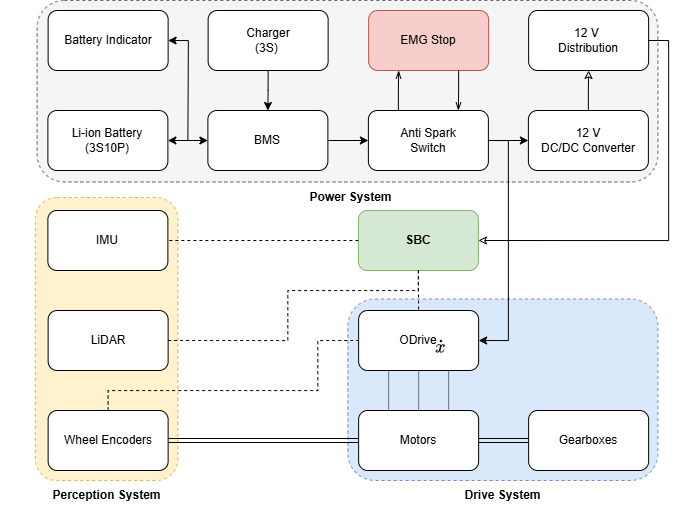

The diagram above was exported from draw.io. Its source (the exported page's mxGraphModel, read from the mxfile embedded in the PNG):
<mxGraphModel dx="4177" dy="2683" grid="1" gridSize="10" guides="1" tooltips="1" connect="1" arrows="1" fold="1" page="1" pageScale="1" pageWidth="850" pageHeight="1100" math="1" shadow="0">
  <root>
    <mxCell id="0" />
    <mxCell id="1" parent="0" />
    <mxCell id="2" value="" style="group" vertex="1" connectable="0" parent="1">
      <mxGeometry x="1511" y="-266" width="700" height="510" as="geometry" />
    </mxCell>
    <mxCell id="3" value="" style="rounded=0;whiteSpace=wrap;html=1;strokeColor=none;fillColor=none;" vertex="1" parent="2">
      <mxGeometry width="700" height="510" as="geometry" />
    </mxCell>
    <mxCell id="4" value="" style="rounded=1;whiteSpace=wrap;html=1;fillColor=#dae8fc;dashed=1;strokeColor=#6c8ebf;" vertex="1" parent="2">
      <mxGeometry x="347.3800000000001" y="298.5" width="310" height="181.5" as="geometry" />
    </mxCell>
    <mxCell id="5" value="" style="rounded=1;whiteSpace=wrap;html=1;fillColor=#fff2cc;dashed=1;strokeColor=#d6b656;" vertex="1" parent="2">
      <mxGeometry x="34.88000000000011" y="197" width="142.5" height="283" as="geometry" />
    </mxCell>
    <mxCell id="6" value="" style="rounded=1;whiteSpace=wrap;html=1;fillColor=#f5f5f5;dashed=1;strokeColor=#666666;fontColor=#333333;" vertex="1" parent="2">
      <mxGeometry x="36.63000000000011" width="620.75" height="181.5" as="geometry" />
    </mxCell>
    <mxCell id="7" value="&lt;b&gt;SBC&lt;/b&gt;" style="rounded=1;whiteSpace=wrap;html=1;fillColor=#d5e8d4;strokeColor=#82b366;" vertex="1" parent="2">
      <mxGeometry x="357.8800000000001" y="210" width="120" height="60" as="geometry" />
    </mxCell>
    <mxCell id="8" value="ODrive" style="rounded=1;whiteSpace=wrap;html=1;" vertex="1" parent="2">
      <mxGeometry x="358.1300000000001" y="310" width="120" height="60" as="geometry" />
    </mxCell>
    <mxCell id="9" style="edgeStyle=orthogonalEdgeStyle;rounded=0;orthogonalLoop=1;jettySize=auto;html=1;exitX=0.5;exitY=1;exitDx=0;exitDy=0;entryX=0.5;entryY=0;entryDx=0;entryDy=0;dashed=1;endArrow=none;endFill=0;" edge="1" parent="2" source="7" target="8">
      <mxGeometry relative="1" as="geometry" />
    </mxCell>
    <mxCell id="10" style="edgeStyle=orthogonalEdgeStyle;rounded=0;orthogonalLoop=1;jettySize=auto;html=1;exitX=1;exitY=0.5;exitDx=0;exitDy=0;entryX=0.5;entryY=1;entryDx=0;entryDy=0;dashed=1;endArrow=none;endFill=0;" edge="1" parent="2" source="11" target="7">
      <mxGeometry relative="1" as="geometry">
        <Array as="points">
          <mxPoint x="287.3800000000001" y="340" />
          <mxPoint x="287.3800000000001" y="290" />
          <mxPoint x="418.3800000000001" y="290" />
        </Array>
      </mxGeometry>
    </mxCell>
    <mxCell id="11" value="LiDAR" style="rounded=1;whiteSpace=wrap;html=1;" vertex="1" parent="2">
      <mxGeometry x="47.63000000000011" y="310" width="120" height="60" as="geometry" />
    </mxCell>
    <mxCell id="12" value="Li-ion Battery&lt;br&gt;(3S10P)" style="rounded=1;whiteSpace=wrap;html=1;" vertex="1" parent="2">
      <mxGeometry x="47.38000000000011" y="110" width="120" height="60" as="geometry" />
    </mxCell>
    <mxCell id="13" value="&lt;b&gt;Drive System&lt;/b&gt;" style="text;html=1;strokeColor=none;fillColor=none;align=center;verticalAlign=middle;whiteSpace=wrap;rounded=0;" vertex="1" parent="2">
      <mxGeometry x="429.8800000000001" y="480" width="145" height="30" as="geometry" />
    </mxCell>
    <mxCell id="14" value="&lt;b&gt;Perception System&lt;/b&gt;" style="text;html=1;strokeColor=none;fillColor=none;align=center;verticalAlign=middle;whiteSpace=wrap;rounded=0;" vertex="1" parent="2">
      <mxGeometry x="33.63000000000011" y="480" width="145" height="30" as="geometry" />
    </mxCell>
    <mxCell id="15" value="&lt;b&gt;Power System&lt;/b&gt;" style="text;html=1;strokeColor=none;fillColor=none;align=center;verticalAlign=middle;whiteSpace=wrap;rounded=0;" vertex="1" parent="2">
      <mxGeometry x="277.5000000000001" y="181.5" width="145" height="30" as="geometry" />
    </mxCell>
    <mxCell id="16" value="Motors" style="rounded=1;whiteSpace=wrap;html=1;" vertex="1" parent="2">
      <mxGeometry x="358.1300000000001" y="410" width="120" height="60" as="geometry" />
    </mxCell>
    <mxCell id="17" style="edgeStyle=orthogonalEdgeStyle;rounded=0;orthogonalLoop=1;jettySize=auto;html=1;exitX=0.5;exitY=1;exitDx=0;exitDy=0;entryX=0.5;entryY=0;entryDx=0;entryDy=0;endArrow=none;endFill=0;startArrow=none;startFill=0;dashed=1;dashPattern=1 1;" edge="1" parent="2" source="8" target="16">
      <mxGeometry relative="1" as="geometry">
        <mxPoint x="588.6300000000001" y="380" as="sourcePoint" />
      </mxGeometry>
    </mxCell>
    <mxCell id="18" value="Gearboxes" style="rounded=1;whiteSpace=wrap;html=1;" vertex="1" parent="2">
      <mxGeometry x="528.1300000000001" y="410" width="120" height="60" as="geometry" />
    </mxCell>
    <mxCell id="19" style="edgeStyle=orthogonalEdgeStyle;rounded=0;orthogonalLoop=1;jettySize=auto;html=1;exitX=1;exitY=0.5;exitDx=0;exitDy=0;entryX=0;entryY=0.5;entryDx=0;entryDy=0;shape=link;" edge="1" parent="2" source="16" target="18">
      <mxGeometry relative="1" as="geometry" />
    </mxCell>
    <mxCell id="20" style="edgeStyle=orthogonalEdgeStyle;rounded=0;orthogonalLoop=1;jettySize=auto;html=1;exitX=0.5;exitY=0;exitDx=0;exitDy=0;entryX=0;entryY=0.5;entryDx=0;entryDy=0;endArrow=none;endFill=0;dashed=1;" edge="1" parent="2" source="21" target="8">
      <mxGeometry relative="1" as="geometry">
        <Array as="points">
          <mxPoint x="107.38000000000011" y="390" />
          <mxPoint x="317.3800000000001" y="390" />
          <mxPoint x="317.3800000000001" y="340" />
        </Array>
      </mxGeometry>
    </mxCell>
    <mxCell id="21" value="Wheel Encoders" style="rounded=1;whiteSpace=wrap;html=1;" vertex="1" parent="2">
      <mxGeometry x="47.63000000000011" y="410" width="120" height="60" as="geometry" />
    </mxCell>
    <mxCell id="22" style="edgeStyle=orthogonalEdgeStyle;rounded=0;orthogonalLoop=1;jettySize=auto;html=1;exitX=0;exitY=0.5;exitDx=0;exitDy=0;entryX=1;entryY=0.5;entryDx=0;entryDy=0;shape=link;" edge="1" parent="2" source="16" target="21">
      <mxGeometry relative="1" as="geometry" />
    </mxCell>
    <mxCell id="23" value="BMS" style="rounded=1;whiteSpace=wrap;html=1;" vertex="1" parent="2">
      <mxGeometry x="207.3800000000001" y="110" width="120" height="60" as="geometry" />
    </mxCell>
    <mxCell id="24" style="edgeStyle=orthogonalEdgeStyle;rounded=0;orthogonalLoop=1;jettySize=auto;html=1;exitX=1;exitY=0.5;exitDx=0;exitDy=0;entryX=0;entryY=0.5;entryDx=0;entryDy=0;startArrow=classic;startFill=1;" edge="1" parent="2" source="12" target="23">
      <mxGeometry relative="1" as="geometry">
        <mxPoint x="203.3800000000001" y="140" as="targetPoint" />
      </mxGeometry>
    </mxCell>
    <mxCell id="25" value="12 V&lt;br&gt;DC/DC Converter" style="rounded=1;whiteSpace=wrap;html=1;" vertex="1" parent="2">
      <mxGeometry x="527.8800000000001" y="110" width="120" height="60" as="geometry" />
    </mxCell>
    <mxCell id="26" value="EMG Stop" style="rounded=1;whiteSpace=wrap;html=1;fillColor=#f8cecc;strokeColor=#b85450;" vertex="1" parent="2">
      <mxGeometry x="368.1300000000001" y="10" width="120" height="60" as="geometry" />
    </mxCell>
    <mxCell id="27" style="edgeStyle=orthogonalEdgeStyle;rounded=0;orthogonalLoop=1;jettySize=auto;html=1;exitX=1;exitY=0.5;exitDx=0;exitDy=0;entryX=0;entryY=0.5;entryDx=0;entryDy=0;" edge="1" parent="2" source="29" target="25">
      <mxGeometry relative="1" as="geometry">
        <mxPoint x="489.8800000000001" y="140" as="sourcePoint" />
      </mxGeometry>
    </mxCell>
    <mxCell id="28" style="edgeStyle=orthogonalEdgeStyle;rounded=0;orthogonalLoop=1;jettySize=auto;html=1;exitX=1;exitY=0.5;exitDx=0;exitDy=0;entryX=1;entryY=0.5;entryDx=0;entryDy=0;" edge="1" parent="2" source="29" target="8">
      <mxGeometry relative="1" as="geometry" />
    </mxCell>
    <mxCell id="29" value="Anti Spark&lt;br&gt;Switch" style="rounded=1;whiteSpace=wrap;html=1;" vertex="1" parent="2">
      <mxGeometry x="367.8800000000001" y="110" width="120" height="60" as="geometry" />
    </mxCell>
    <mxCell id="30" style="edgeStyle=orthogonalEdgeStyle;rounded=0;orthogonalLoop=1;jettySize=auto;html=1;exitX=1;exitY=0.5;exitDx=0;exitDy=0;entryX=0;entryY=0.5;entryDx=0;entryDy=0;" edge="1" parent="2" source="23" target="29">
      <mxGeometry relative="1" as="geometry">
        <mxPoint x="337.8800000000001" y="140" as="sourcePoint" />
      </mxGeometry>
    </mxCell>
    <mxCell id="31" style="edgeStyle=orthogonalEdgeStyle;rounded=0;orthogonalLoop=1;jettySize=auto;html=1;exitX=0.75;exitY=1;exitDx=0;exitDy=0;entryX=0.75;entryY=0;entryDx=0;entryDy=0;startArrow=none;startFill=0;endArrow=openThin;endFill=0;" edge="1" parent="2" source="26" target="29">
      <mxGeometry relative="1" as="geometry">
        <mxPoint x="428.1300000000001" y="90" as="targetPoint" />
      </mxGeometry>
    </mxCell>
    <mxCell id="32" style="edgeStyle=orthogonalEdgeStyle;rounded=0;orthogonalLoop=1;jettySize=auto;html=1;exitX=0.5;exitY=1;exitDx=0;exitDy=0;entryX=0.5;entryY=0;entryDx=0;entryDy=0;" edge="1" parent="2" source="33" target="23">
      <mxGeometry relative="1" as="geometry">
        <mxPoint x="267.6300000000001" y="90" as="targetPoint" />
      </mxGeometry>
    </mxCell>
    <mxCell id="33" value="Charger&lt;br&gt;(3S)&amp;nbsp;" style="rounded=1;whiteSpace=wrap;html=1;" vertex="1" parent="2">
      <mxGeometry x="207.6300000000001" y="10" width="120" height="60" as="geometry" />
    </mxCell>
    <mxCell id="34" value="IMU" style="rounded=1;whiteSpace=wrap;html=1;" vertex="1" parent="2">
      <mxGeometry x="47.38000000000011" y="210" width="120" height="60" as="geometry" />
    </mxCell>
    <mxCell id="35" style="edgeStyle=orthogonalEdgeStyle;rounded=0;orthogonalLoop=1;jettySize=auto;html=1;exitX=0;exitY=0.5;exitDx=0;exitDy=0;entryX=1;entryY=0.5;entryDx=0;entryDy=0;dashed=1;startArrow=none;startFill=0;endArrow=none;endFill=0;" edge="1" parent="2" source="7" target="34">
      <mxGeometry relative="1" as="geometry" />
    </mxCell>
    <mxCell id="36" style="edgeStyle=orthogonalEdgeStyle;rounded=0;orthogonalLoop=1;jettySize=auto;html=1;exitX=1;exitY=0.5;exitDx=0;exitDy=0;entryX=1;entryY=0.5;entryDx=0;entryDy=0;endArrow=classic;endFill=0;" edge="1" parent="2" source="37" target="7">
      <mxGeometry relative="1" as="geometry" />
    </mxCell>
    <mxCell id="37" value="12 V&amp;nbsp;&lt;br&gt;Distribution" style="rounded=1;whiteSpace=wrap;html=1;" vertex="1" parent="2">
      <mxGeometry x="528.1300000000001" y="10" width="120" height="60" as="geometry" />
    </mxCell>
    <mxCell id="38" style="edgeStyle=orthogonalEdgeStyle;rounded=0;orthogonalLoop=1;jettySize=auto;html=1;exitX=0.5;exitY=0;exitDx=0;exitDy=0;entryX=0.5;entryY=1;entryDx=0;entryDy=0;endArrow=classic;endFill=0;" edge="1" parent="2" source="25" target="37">
      <mxGeometry relative="1" as="geometry">
        <mxPoint x="588.1300000000001" y="90" as="sourcePoint" />
      </mxGeometry>
    </mxCell>
    <mxCell id="39" style="edgeStyle=orthogonalEdgeStyle;rounded=0;orthogonalLoop=1;jettySize=auto;html=1;exitX=0.25;exitY=0;exitDx=0;exitDy=0;entryX=0.25;entryY=1;entryDx=0;entryDy=0;startArrow=none;startFill=0;endArrow=openThin;endFill=0;" edge="1" parent="2" source="29" target="26">
      <mxGeometry relative="1" as="geometry">
        <mxPoint x="468.3800000000001" y="80" as="sourcePoint" />
        <mxPoint x="468.3800000000001" y="120" as="targetPoint" />
      </mxGeometry>
    </mxCell>
    <mxCell id="40" style="edgeStyle=orthogonalEdgeStyle;rounded=0;orthogonalLoop=1;jettySize=auto;html=1;exitX=1;exitY=0.5;exitDx=0;exitDy=0;startArrow=classic;startFill=1;endArrow=none;endFill=0;" edge="1" parent="2" source="41">
      <mxGeometry relative="1" as="geometry">
        <mxPoint x="187.3800000000001" y="140" as="targetPoint" />
      </mxGeometry>
    </mxCell>
    <mxCell id="41" value="Battery Indicator" style="rounded=1;whiteSpace=wrap;html=1;" vertex="1" parent="2">
      <mxGeometry x="47.63000000000011" y="10" width="120" height="60" as="geometry" />
    </mxCell>
    <mxCell id="42" style="edgeStyle=orthogonalEdgeStyle;rounded=0;orthogonalLoop=1;jettySize=auto;html=1;exitX=0.75;exitY=1;exitDx=0;exitDy=0;entryX=0.75;entryY=0;entryDx=0;entryDy=0;endArrow=none;endFill=0;startArrow=none;startFill=0;dashed=1;dashPattern=1 1;" edge="1" parent="2" source="8" target="16">
      <mxGeometry relative="1" as="geometry">
        <mxPoint x="428" y="380" as="sourcePoint" />
        <mxPoint x="428" y="420" as="targetPoint" />
      </mxGeometry>
    </mxCell>
    <mxCell id="43" style="edgeStyle=orthogonalEdgeStyle;rounded=0;orthogonalLoop=1;jettySize=auto;html=1;exitX=0.25;exitY=1;exitDx=0;exitDy=0;entryX=0.25;entryY=0;entryDx=0;entryDy=0;endArrow=none;endFill=0;startArrow=none;startFill=0;dashed=1;dashPattern=1 1;" edge="1" parent="2" source="8" target="16">
      <mxGeometry relative="1" as="geometry">
        <mxPoint x="428" y="380" as="sourcePoint" />
        <mxPoint x="428" y="420" as="targetPoint" />
      </mxGeometry>
    </mxCell>
    <mxCell id="44" value="&lt;font style=&quot;font-size: 16px;&quot;&gt;\(\dot{x}\)&lt;/font&gt;" style="text;html=1;strokeColor=none;fillColor=none;align=center;verticalAlign=middle;whiteSpace=wrap;rounded=0;" vertex="1" parent="1">
      <mxGeometry x="1911" y="65" width="80" height="30" as="geometry" />
    </mxCell>
  </root>
</mxGraphModel>